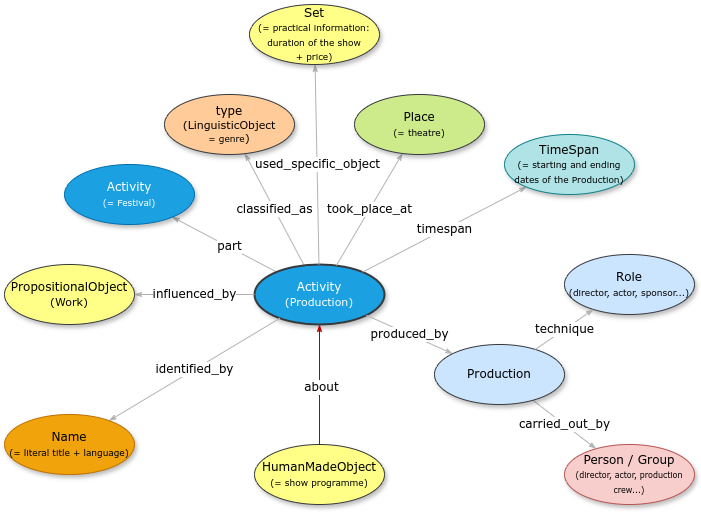

The diagram above was exported from draw.io. Its source (the exported page's mxGraphModel, read from the mxfile embedded in the PNG):
<mxGraphModel dx="1426" dy="1709" grid="1" gridSize="10" guides="1" tooltips="1" connect="1" arrows="1" fold="1" page="1" pageScale="1" pageWidth="1100" pageHeight="850" background="none" math="0" shadow="0">
  <root>
    <mxCell id="0" />
    <mxCell id="1" parent="0" />
    <mxCell id="1ea317790d2ca983-12" style="edgeStyle=none;rounded=1;html=1;labelBackgroundColor=#FFFFFF;startArrow=none;startFill=0;startSize=5;endArrow=classicThin;endFill=1;endSize=5;jettySize=auto;orthogonalLoop=1;strokeColor=#B3B3B3;strokeWidth=1;fontFamily=Verdana;fontSize=12" parent="1" source="1ea317790d2ca983-1" target="1ea317790d2ca983-2" edge="1">
      <mxGeometry relative="1" as="geometry" />
    </mxCell>
    <mxCell id="X0iNmSqpaTb7vp-CemVc-1" value="&lt;font style=&quot;font-size: 12px;&quot; face=&quot;Verdana&quot;&gt;part&lt;/font&gt;" style="edgeLabel;html=1;align=center;verticalAlign=middle;resizable=0;points=[];labelBackgroundColor=#FFFFFF;" parent="1ea317790d2ca983-12" vertex="1" connectable="0">
      <mxGeometry x="-0.08" y="-1" relative="1" as="geometry">
        <mxPoint as="offset" />
      </mxGeometry>
    </mxCell>
    <mxCell id="1ea317790d2ca983-13" value="&lt;span style=&quot;background-color: rgb(255, 255, 255);&quot;&gt;classified_as&lt;/span&gt;" style="edgeStyle=none;rounded=1;html=1;labelBackgroundColor=#FFFFFF;startArrow=none;startFill=0;startSize=5;endArrow=classicThin;endFill=1;endSize=5;jettySize=auto;orthogonalLoop=1;strokeColor=#B3B3B3;strokeWidth=1;fontFamily=Verdana;fontSize=12" parent="1" source="1ea317790d2ca983-1" target="1ea317790d2ca983-9" edge="1">
      <mxGeometry relative="1" as="geometry" />
    </mxCell>
    <mxCell id="1ea317790d2ca983-1" value="&lt;div&gt;Activity&lt;/div&gt;&lt;div&gt;&lt;font style=&quot;font-size: 11px;&quot;&gt;(Production)&lt;/font&gt;&lt;/div&gt;" style="ellipse;whiteSpace=wrap;html=1;rounded=0;shadow=1;comic=0;labelBackgroundColor=none;strokeWidth=2;fontFamily=Verdana;fontSize=12;align=center;fillColor=#1ba1e2;strokeColor=#36393D;fontColor=#ffffff;" parent="1" vertex="1">
      <mxGeometry x="490" y="-80" width="130" height="60" as="geometry" />
    </mxCell>
    <mxCell id="1ea317790d2ca983-21" value="took_place_at" style="edgeStyle=none;rounded=1;html=1;labelBackgroundColor=#FFFFFF;startArrow=none;startFill=0;startSize=5;endArrow=classicThin;endFill=1;endSize=5;jettySize=auto;orthogonalLoop=1;strokeColor=#B3B3B3;strokeWidth=1;fontFamily=Verdana;fontSize=12" parent="1" source="1ea317790d2ca983-1" target="1ea317790d2ca983-7" edge="1">
      <mxGeometry relative="1" as="geometry" />
    </mxCell>
    <mxCell id="1ea317790d2ca983-22" value="timespan" style="edgeStyle=none;rounded=1;html=1;labelBackgroundColor=#FFFFFF;startArrow=none;startFill=0;startSize=5;endArrow=classicThin;endFill=1;endSize=5;jettySize=auto;orthogonalLoop=1;strokeColor=#B3B3B3;strokeWidth=1;fontFamily=Verdana;fontSize=12" parent="1" source="1ea317790d2ca983-1" target="1ea317790d2ca983-6" edge="1">
      <mxGeometry relative="1" as="geometry" />
    </mxCell>
    <mxCell id="1ea317790d2ca983-2" value="&lt;span&gt;Activity&lt;/span&gt;&lt;div&gt;&lt;span&gt;&lt;font style=&quot;font-size: 9px;&quot;&gt;(= Festival)&lt;/font&gt;&lt;/span&gt;&lt;/div&gt;" style="ellipse;whiteSpace=wrap;html=1;rounded=0;shadow=1;comic=0;labelBackgroundColor=none;strokeWidth=1;fontFamily=Verdana;fontSize=12;align=center;fillColor=#1ba1e2;strokeColor=#006EAF;fontColor=#ffffff;" parent="1" vertex="1">
      <mxGeometry x="300" y="-180" width="130" height="60" as="geometry" />
    </mxCell>
    <mxCell id="1ea317790d2ca983-15" value="carried_out_by" style="edgeStyle=none;rounded=1;html=1;labelBackgroundColor=#FFFFFF;startArrow=none;startFill=0;startSize=5;endArrow=classicThin;endFill=1;endSize=5;jettySize=auto;orthogonalLoop=1;strokeColor=#B3B3B3;strokeWidth=1;fontFamily=Verdana;fontSize=12" parent="1" source="FMsEy_7_wvE7BqOvE81P-2" target="1ea317790d2ca983-4" edge="1">
      <mxGeometry relative="1" as="geometry">
        <mxPoint x="930" y="30" as="sourcePoint" />
      </mxGeometry>
    </mxCell>
    <mxCell id="1ea317790d2ca983-3" value="&lt;span&gt;HumanMadeObject&lt;/span&gt;&lt;div&gt;&lt;span&gt;&lt;font style=&quot;font-size: 9px;&quot;&gt;(= show programme)&lt;/font&gt;&lt;/span&gt;&lt;/div&gt;" style="ellipse;whiteSpace=wrap;html=1;rounded=0;shadow=1;comic=0;labelBackgroundColor=none;strokeWidth=1;fontFamily=Verdana;fontSize=12;align=center;fillColor=#ffff88;strokeColor=#36393d;" parent="1" vertex="1">
      <mxGeometry x="490" y="100" width="130" height="60" as="geometry" />
    </mxCell>
    <mxCell id="1ea317790d2ca983-4" value="&lt;span&gt;Person / Group&lt;/span&gt;&lt;div&gt;&lt;span&gt;&lt;font style=&quot;font-size: 8px;&quot;&gt;(director, actor, production crew...)&lt;/font&gt;&lt;/span&gt;&lt;/div&gt;" style="ellipse;whiteSpace=wrap;html=1;rounded=0;shadow=1;comic=0;labelBackgroundColor=none;strokeWidth=1;fontFamily=Verdana;fontSize=12;align=center;fillColor=#f8cecc;strokeColor=#b85450;" parent="1" vertex="1">
      <mxGeometry x="800" y="100" width="130" height="60" as="geometry" />
    </mxCell>
    <mxCell id="1ea317790d2ca983-23" value="used_specific_object" style="edgeStyle=none;rounded=1;html=1;labelBackgroundColor=#FFFFFF;startArrow=none;startFill=0;startSize=5;endArrow=classicThin;endFill=1;endSize=5;jettySize=auto;orthogonalLoop=1;strokeColor=#B3B3B3;strokeWidth=1;fontFamily=Verdana;fontSize=12" parent="1" source="1ea317790d2ca983-1" target="1ea317790d2ca983-8" edge="1">
      <mxGeometry relative="1" as="geometry" />
    </mxCell>
    <mxCell id="1ea317790d2ca983-6" value="&lt;span&gt;TimeSpan&lt;/span&gt;&lt;div&gt;&lt;span&gt;&lt;font style=&quot;font-size: 9px;&quot;&gt;(= starting and ending dates of the Production)&lt;/font&gt;&lt;/span&gt;&lt;/div&gt;" style="ellipse;whiteSpace=wrap;html=1;rounded=0;shadow=1;comic=0;labelBackgroundColor=none;strokeWidth=1;fontFamily=Verdana;fontSize=12;align=center;fillColor=#b0e3e6;strokeColor=#0e8088;" parent="1" vertex="1">
      <mxGeometry x="740" y="-210" width="130" height="60" as="geometry" />
    </mxCell>
    <mxCell id="1ea317790d2ca983-7" value="&lt;span&gt;Place&lt;/span&gt;&lt;div&gt;&lt;span&gt;&lt;font style=&quot;font-size: 9px;&quot;&gt;(= theatre)&lt;/font&gt;&lt;/span&gt;&lt;/div&gt;" style="ellipse;whiteSpace=wrap;html=1;rounded=0;shadow=1;comic=0;labelBackgroundColor=none;strokeWidth=1;fontFamily=Verdana;fontSize=12;align=center;fillColor=#cdeb8b;strokeColor=#36393d;" parent="1" vertex="1">
      <mxGeometry x="590" y="-250" width="130" height="60" as="geometry" />
    </mxCell>
    <mxCell id="1ea317790d2ca983-8" value="Set&lt;div&gt;&lt;font style=&quot;font-size: 9px;&quot;&gt;(= practical information: duration of the show&lt;/font&gt;&lt;/div&gt;&lt;div&gt;&lt;font style=&quot;font-size: 9px;&quot;&gt;+ price)&lt;/font&gt;&lt;/div&gt;" style="ellipse;whiteSpace=wrap;html=1;rounded=0;shadow=1;comic=0;labelBackgroundColor=none;strokeWidth=1;fontFamily=Verdana;fontSize=12;align=center;fillColor=#ffff88;strokeColor=#36393d;" parent="1" vertex="1">
      <mxGeometry x="485" y="-340" width="130" height="60" as="geometry" />
    </mxCell>
    <mxCell id="1ea317790d2ca983-19" value="influenced_by" style="edgeStyle=none;rounded=1;html=1;labelBackgroundColor=#FFFFFF;startArrow=none;startFill=0;startSize=5;endArrow=classicThin;endFill=1;endSize=5;jettySize=auto;orthogonalLoop=1;strokeColor=#B3B3B3;strokeWidth=1;fontFamily=Verdana;fontSize=12" parent="1" source="1ea317790d2ca983-1" target="1ea317790d2ca983-10" edge="1">
      <mxGeometry relative="1" as="geometry" />
    </mxCell>
    <mxCell id="1ea317790d2ca983-9" value="type&lt;div style=&quot;font-size: 11px;&quot;&gt;(&lt;font style=&quot;font-size: 11px;&quot;&gt;LinguisticObject&lt;/font&gt;&lt;/div&gt;&lt;div style=&quot;&quot;&gt;&lt;font style=&quot;font-size: 9px;&quot;&gt; = genre&lt;/font&gt;&lt;span style=&quot;font-size: 11px;&quot;&gt;)&lt;/span&gt;&lt;/div&gt;" style="ellipse;whiteSpace=wrap;html=1;rounded=0;shadow=1;comic=0;labelBackgroundColor=none;strokeWidth=1;fontFamily=Verdana;fontSize=12;align=center;rotation=0;fillColor=#ffcc99;strokeColor=#36393d;" parent="1" vertex="1">
      <mxGeometry x="400" y="-250" width="130" height="60" as="geometry" />
    </mxCell>
    <mxCell id="1ea317790d2ca983-20" value="identified_by" style="edgeStyle=none;rounded=1;html=1;labelBackgroundColor=#FFFFFF;startArrow=none;startFill=0;startSize=5;endArrow=classicThin;endFill=1;endSize=5;jettySize=auto;orthogonalLoop=1;strokeColor=#B3B3B3;strokeWidth=1;fontFamily=Verdana;fontSize=12" parent="1" source="1ea317790d2ca983-1" target="1ea317790d2ca983-11" edge="1">
      <mxGeometry relative="1" as="geometry" />
    </mxCell>
    <mxCell id="1ea317790d2ca983-10" value="&lt;span&gt;PropositionalObject&lt;/span&gt;&lt;div&gt;&lt;span&gt;&lt;font style=&quot;font-size: 11px;&quot;&gt;(Work)&lt;/font&gt;&lt;/span&gt;&lt;/div&gt;" style="ellipse;whiteSpace=wrap;html=1;rounded=0;shadow=1;comic=0;labelBackgroundColor=none;strokeWidth=1;fontFamily=Verdana;fontSize=12;align=center;rotation=0;fillColor=#ffff88;strokeColor=#36393d;" parent="1" vertex="1">
      <mxGeometry x="240" y="-80" width="130" height="60" as="geometry" />
    </mxCell>
    <mxCell id="1ea317790d2ca983-11" value="&lt;span&gt;Name&lt;/span&gt;&lt;div&gt;&lt;span&gt;&lt;font style=&quot;font-size: 9px;&quot;&gt;(= literal title + language)&lt;/font&gt;&lt;/span&gt;&lt;/div&gt;" style="ellipse;whiteSpace=wrap;html=1;rounded=0;shadow=1;comic=0;labelBackgroundColor=none;strokeWidth=1;fontFamily=Verdana;fontSize=12;align=center;rotation=0;fillColor=#f0a30a;strokeColor=#BD7000;fontColor=#000000;" parent="1" vertex="1">
      <mxGeometry x="240" y="70" width="130" height="60" as="geometry" />
    </mxCell>
    <mxCell id="FMsEy_7_wvE7BqOvE81P-1" value="produced_by" style="edgeStyle=none;rounded=1;html=1;labelBackgroundColor=#FFFFFF;startArrow=none;startFill=0;startSize=5;endArrow=classicThin;endFill=1;endSize=5;jettySize=auto;orthogonalLoop=1;strokeColor=#B3B3B3;strokeWidth=1;fontFamily=Verdana;fontSize=12" parent="1" source="1ea317790d2ca983-1" target="FMsEy_7_wvE7BqOvE81P-2" edge="1">
      <mxGeometry relative="1" as="geometry">
        <mxPoint x="751.9367406987974" y="-425.00333292301616" as="sourcePoint" />
      </mxGeometry>
    </mxCell>
    <mxCell id="FMsEy_7_wvE7BqOvE81P-2" value="&lt;span&gt;Production&lt;/span&gt;" style="ellipse;whiteSpace=wrap;html=1;rounded=0;shadow=1;comic=0;labelBackgroundColor=none;strokeWidth=1;fontFamily=Verdana;fontSize=12;align=center;fillColor=#cce5ff;strokeColor=#36393d;" parent="1" vertex="1">
      <mxGeometry x="670" y="-2.7533531010703882e-14" width="130" height="60" as="geometry" />
    </mxCell>
    <mxCell id="FMsEy_7_wvE7BqOvE81P-3" value="&lt;span&gt;Role&lt;/span&gt;&lt;div&gt;&lt;span&gt;&lt;font style=&quot;font-size: 9px;&quot;&gt;(director, actor, sponsor...)&lt;/font&gt;&lt;/span&gt;&lt;/div&gt;" style="ellipse;whiteSpace=wrap;html=1;rounded=0;shadow=1;comic=0;labelBackgroundColor=none;strokeWidth=1;fontFamily=Verdana;fontSize=12;align=center;fillColor=#cce5ff;strokeColor=#36393d;" parent="1" vertex="1">
      <mxGeometry x="800" y="-90.00000000000003" width="130" height="60" as="geometry" />
    </mxCell>
    <mxCell id="FMsEy_7_wvE7BqOvE81P-4" value="technique" style="edgeStyle=none;rounded=1;html=1;labelBackgroundColor=#FFFFFF;startArrow=none;startFill=0;startSize=5;endArrow=classicThin;endFill=1;endSize=5;jettySize=auto;orthogonalLoop=1;strokeColor=#B3B3B3;strokeWidth=1;fontFamily=Verdana;fontSize=12" parent="1" source="FMsEy_7_wvE7BqOvE81P-2" target="FMsEy_7_wvE7BqOvE81P-3" edge="1">
      <mxGeometry relative="1" as="geometry">
        <mxPoint x="779" y="66" as="sourcePoint" />
        <mxPoint x="871" y="134" as="targetPoint" />
      </mxGeometry>
    </mxCell>
    <mxCell id="FMsEy_7_wvE7BqOvE81P-5" value="" style="edgeStyle=none;rounded=1;html=1;labelBackgroundColor=#FFFFFF;startArrow=none;startFill=0;startSize=5;endArrow=classicThin;endFill=1;endSize=5;jettySize=auto;orthogonalLoop=1;strokeColor=#B20000;strokeWidth=1;fontFamily=Verdana;fontSize=12;fillColor=#e51400;" parent="1" source="1ea317790d2ca983-3" target="1ea317790d2ca983-1" edge="1">
      <mxGeometry relative="1" as="geometry">
        <mxPoint x="550" as="sourcePoint" />
        <mxPoint x="555" y="80" as="targetPoint" />
      </mxGeometry>
    </mxCell>
    <mxCell id="FMsEy_7_wvE7BqOvE81P-7" value="&lt;font face=&quot;Verdana&quot; style=&quot;font-size: 12px;&quot;&gt;about&lt;/font&gt;" style="edgeLabel;html=1;align=center;verticalAlign=middle;resizable=0;points=[];" parent="FMsEy_7_wvE7BqOvE81P-5" vertex="1" connectable="0">
      <mxGeometry x="-0.0411" y="-1" relative="1" as="geometry">
        <mxPoint as="offset" />
      </mxGeometry>
    </mxCell>
  </root>
</mxGraphModel>